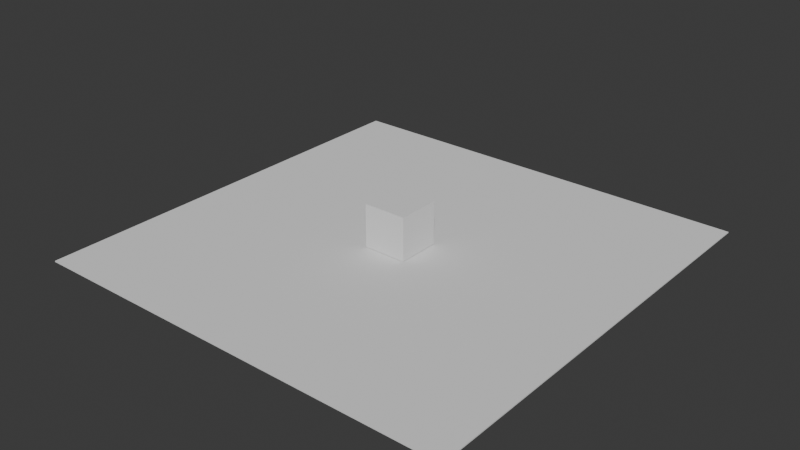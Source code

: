# Source: template.blend  (saved by Blender 4.0.36; exported with 4.5.12 LTS)
import bpy
from mathutils import Matrix  # noqa: F401  (used for matrix-valued properties, if any)

bpy.ops.wm.read_factory_settings(use_empty=True)
scene = bpy.context.scene
scene.name = 'Scene'

# ---- collections
col_collection = bpy.data.collections.new('Collection'); scene.collection.children.link(col_collection)

# ---- world
world_world = bpy.data.worlds.new('World'); scene.world = world_world
world_world.use_nodes = True; world_world.node_tree.nodes.clear()
_N = world_world.node_tree.nodes; _L = world_world.node_tree.links
n0 = _N.new('ShaderNodeOutputWorld'); n0.name = 'World Output'; n0.location = (300, 300)
n1 = _N.new('ShaderNodeBackground'); n1.name = 'Background'; n1.location = (10, 300)
n1.inputs[0].default_value = (0.05088, 0.05088, 0.05088, 1.0)
_L.new(n1.outputs[0], n0.inputs[0])
n0.is_active_output = True
world_world.color = (0.05088, 0.05088, 0.05088)
world_world.use_sun_shadow = False
world_world.sun_shadow_jitter_overblur = 0.0

# ---- meshes
me_cube_001 = bpy.data.meshes.new('Cube.001')
me_cube_001.from_pydata([(-1.0, -1.0, -1.0), (-1.0, 1.0, -1.0), (1.0, -1.0, -1.0), (1.0, 1.0, -1.0), (-1.0, -1.0, 0.7874), (-1.0, 1.0, 0.7874), (1.0, 1.0, 0.7837), (1.0, -1.0, 0.7837)], [], [(1, 0, 4, 5), (3, 1, 5, 6), (7, 2, 3, 6), (4, 0, 2, 7), (1, 3, 2, 0), (7, 6, 5, 4)])
_uv = me_cube_001.uv_layers.new(name='UVMap')
_uv.uv.foreach_set('vector', [0.375, 0.25, 0.375, 0.0, 0.5984, 0.0, 0.5984, 0.25, 0.375, 0.5, 0.375, 0.25, 0.5984, 0.25, 0.598, 0.5, 0.598, 0.75, 0.375, 0.75, 0.375, 0.5, 0.598, 0.5, 0.5984, 1.0, 0.375, 1.0, 0.375, 0.75, 0.598, 0.75, 0.125, 0.5, 0.375, 0.5, 0.375, 0.75, 0.125, 0.75, 0.6031, 0.6972, 0.6031, 0.5888, 0.5968, 0.5888, 0.5968, 0.6972])
me_cube_001.update()
me_cube = bpy.data.meshes.new('Cube')
me_cube.from_pydata([(-10.0, -10.0, -10.0), (-10.0, -10.0, 10.0), (-10.0, 10.0, -10.0), (-10.0, 10.0, 10.0), (10.0, -10.0, -10.0), (10.0, -10.0, 10.0), (10.0, 10.0, -10.0), (10.0, 10.0, 10.0)], [], [(0, 1, 3, 2), (2, 3, 7, 6), (6, 7, 5, 4), (4, 5, 1, 0), (2, 6, 4, 0), (7, 3, 1, 5)])
_uv = me_cube.uv_layers.new(name='UVMap')
_uv.uv.foreach_set('vector', [0.375, 0.0, 0.625, 0.0, 0.625, 0.25, 0.375, 0.25, 0.375, 0.25, 0.625, 0.25, 0.625, 0.5, 0.375, 0.5, 0.375, 0.5, 0.625, 0.5, 0.625, 0.75, 0.375, 0.75, 0.375, 0.75, 0.625, 0.75, 0.625, 1.0, 0.375, 1.0, 0.125, 0.5, 0.375, 0.5, 0.375, 0.75, 0.125, 0.75, 0.625, 0.5, 0.875, 0.5, 0.875, 0.75, 0.625, 0.75])
me_cube.update()

# ---- objects
ob_cube_001 = bpy.data.objects.new('Cube.001', me_cube_001)
ob_cube = bpy.data.objects.new('Cube', me_cube)
ob_empty = bpy.data.objects.new('Empty', None)

# ---- transforms, parenting, visibility, modifiers, constraints
ob_cube_001.location = (0.0, 0.0, -0.5)
ob_cube_001.scale = (100.0, 100.0, 0.2797)
ob_cube_001.lock_scale = (True, True, True)
ob_cube_001.color = (1.0, 0.8845, 0.03912, 1.0)
ob_cube_001.display_type = 'BOUNDS'
ob_cube_001.show_bounds = True
ob_cube.location = (0.0, 0.0, 10.0)
ob_empty.location = (0.0, 0.0, 0.0)
ob_empty.rotation_euler = (0.0, 0.0, 1.571)
ob_empty.scale = (40.0, 40.0, -1.0)
ob_empty.empty_display_type = 'IMAGE'
ob_empty.empty_display_size = 5.0
ob_empty.use_empty_image_alpha = True
ob_empty.color = (1.0, 1.0, 1.0, 0.6)

# ---- collection membership
scene.collection.objects.link(ob_cube_001)
scene.collection.objects.link(ob_cube)
scene.collection.objects.link(ob_empty)

# ---- scene / render settings (as saved in the file)
scene.frame_start = 1; scene.frame_end = 250; scene.frame_set(3)
scene.render.engine = 'BLENDER_EEVEE_NEXT'
scene.cycles.sampling_pattern = 'TABULATED_SOBOL'
scene.unit_settings.scale_length = 0.001
bpy.context.view_layer.update()

# ---- added for rendering (the .blend has no active camera and no usable light): camera, sun
cam_auto = bpy.data.cameras.new('AutoCamera')
cam_auto.lens = 50.0
cam_auto.sensor_width = 36.0
cam_auto.clip_end = 4605.07
ob_auto_camera = bpy.data.objects.new('AutoCamera', cam_auto)
scene.collection.objects.link(ob_auto_camera)
ob_auto_camera.location = (262.398, -314.878, 219.529)
ob_auto_camera.rotation_euler = (1.09748, -7.21219e-08, 0.694738)
scene.camera = ob_auto_camera
light_auto_sun = bpy.data.lights.new('AutoSun', 'SUN')
light_auto_sun.energy = 3.0
light_auto_sun.angle = 0.0523599
ob_auto_sun = bpy.data.objects.new('AutoSun', light_auto_sun)
scene.collection.objects.link(ob_auto_sun)
ob_auto_sun.rotation_euler = (0.872665, 0.174533, 0.523599)
bpy.context.view_layer.update()
